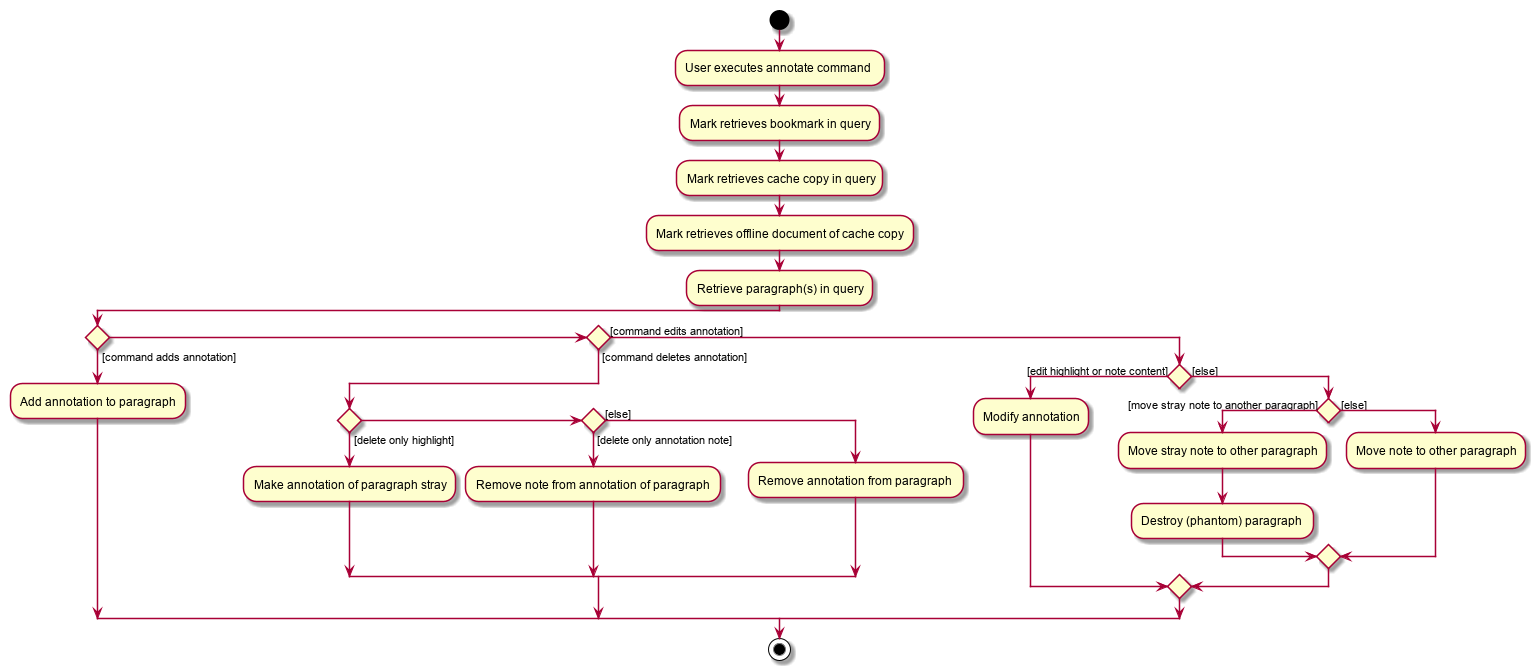

The diagram above was rendered by PlantUML. Its source (embedded in the PNG):
@startuml
start
:User executes annotate command;
:Mark retrieves bookmark in query;
:Mark retrieves cache copy in query;
:Mark retrieves offline document of cache copy;


:Retrieve paragraph(s) in query;
if () then ([command adds annotation])
    :Add annotation to paragraph;
else if () then ([command deletes annotation])
    if () then ([delete only highlight])
        :Make annotation of paragraph stray;
    else if () then ([delete only annotation note])
        :Remove note from annotation of paragraph;
    else ([else])
        :Remove annotation from paragraph;
    endif
else ([command edits annotation])
    if () then ([edit highlight or note content])
        :Modify annotation;
    else ([else])
        if () then ([move stray note to another paragraph])
            :Move stray note to other paragraph;
            :Destroy (phantom) paragraph;
        else ([else])
            :Move note to other paragraph;
        endif
    endif
endif
stop
@enduml